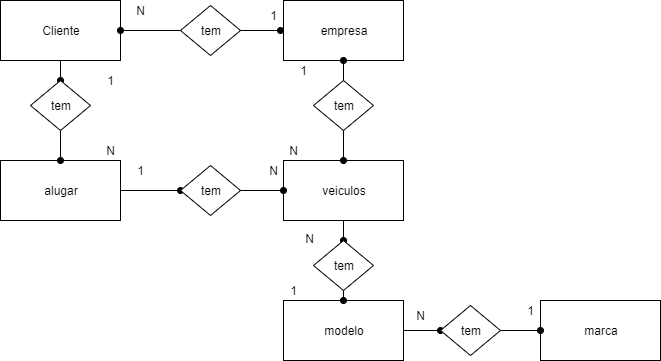

The diagram above was exported from draw.io. Its source (the exported page's mxGraphModel, read from the mxfile embedded in the PNG):
<mxGraphModel dx="1038" dy="531" grid="1" gridSize="10" guides="1" tooltips="1" connect="1" arrows="1" fold="1" page="1" pageScale="1" pageWidth="827" pageHeight="1169" math="0" shadow="0">
  <root>
    <mxCell id="1EEMwnyInYPErLGjwksV-0" />
    <mxCell id="1EEMwnyInYPErLGjwksV-1" parent="1EEMwnyInYPErLGjwksV-0" />
    <mxCell id="1EEMwnyInYPErLGjwksV-37" style="edgeStyle=orthogonalEdgeStyle;rounded=0;orthogonalLoop=1;jettySize=auto;html=1;exitX=0.5;exitY=1;exitDx=0;exitDy=0;entryX=0.5;entryY=0;entryDx=0;entryDy=0;endArrow=oval;endFill=1;" parent="1EEMwnyInYPErLGjwksV-1" source="1EEMwnyInYPErLGjwksV-13" target="1EEMwnyInYPErLGjwksV-24" edge="1">
      <mxGeometry relative="1" as="geometry" />
    </mxCell>
    <mxCell id="1EEMwnyInYPErLGjwksV-13" value="veiculos" style="rounded=0;whiteSpace=wrap;html=1;strokeColor=#000000;fillColor=#ffffff;gradientColor=none;" parent="1EEMwnyInYPErLGjwksV-1" vertex="1">
      <mxGeometry x="353" y="750" width="120" height="60" as="geometry" />
    </mxCell>
    <mxCell id="1EEMwnyInYPErLGjwksV-14" value="empresa" style="rounded=0;whiteSpace=wrap;html=1;strokeColor=#000000;fillColor=#ffffff;gradientColor=none;" parent="1EEMwnyInYPErLGjwksV-1" vertex="1">
      <mxGeometry x="353" y="590" width="120" height="60" as="geometry" />
    </mxCell>
    <mxCell id="1EEMwnyInYPErLGjwksV-39" style="edgeStyle=orthogonalEdgeStyle;rounded=0;orthogonalLoop=1;jettySize=auto;html=1;exitX=1;exitY=0.5;exitDx=0;exitDy=0;entryX=0;entryY=0.5;entryDx=0;entryDy=0;endArrow=oval;endFill=1;" parent="1EEMwnyInYPErLGjwksV-1" source="1EEMwnyInYPErLGjwksV-15" target="1EEMwnyInYPErLGjwksV-25" edge="1">
      <mxGeometry relative="1" as="geometry" />
    </mxCell>
    <mxCell id="1EEMwnyInYPErLGjwksV-15" value="modelo" style="rounded=0;whiteSpace=wrap;html=1;strokeColor=#000000;fillColor=#ffffff;gradientColor=none;" parent="1EEMwnyInYPErLGjwksV-1" vertex="1">
      <mxGeometry x="353" y="890" width="120" height="60" as="geometry" />
    </mxCell>
    <mxCell id="1EEMwnyInYPErLGjwksV-28" style="edgeStyle=orthogonalEdgeStyle;rounded=0;orthogonalLoop=1;jettySize=auto;html=1;exitX=0.5;exitY=1;exitDx=0;exitDy=0;entryX=0.5;entryY=0;entryDx=0;entryDy=0;endArrow=oval;endFill=1;" parent="1EEMwnyInYPErLGjwksV-1" source="1EEMwnyInYPErLGjwksV-16" target="1EEMwnyInYPErLGjwksV-21" edge="1">
      <mxGeometry relative="1" as="geometry" />
    </mxCell>
    <mxCell id="1EEMwnyInYPErLGjwksV-16" value="Cliente" style="rounded=0;whiteSpace=wrap;html=1;strokeColor=#000000;fillColor=#ffffff;gradientColor=none;" parent="1EEMwnyInYPErLGjwksV-1" vertex="1">
      <mxGeometry x="70" y="590" width="120" height="60" as="geometry" />
    </mxCell>
    <mxCell id="1EEMwnyInYPErLGjwksV-31" style="edgeStyle=orthogonalEdgeStyle;rounded=0;orthogonalLoop=1;jettySize=auto;html=1;entryX=0;entryY=0.5;entryDx=0;entryDy=0;endArrow=oval;endFill=1;" parent="1EEMwnyInYPErLGjwksV-1" source="1EEMwnyInYPErLGjwksV-17" target="1EEMwnyInYPErLGjwksV-20" edge="1">
      <mxGeometry relative="1" as="geometry" />
    </mxCell>
    <mxCell id="1EEMwnyInYPErLGjwksV-17" value="alugar" style="rounded=0;whiteSpace=wrap;html=1;strokeColor=#000000;fillColor=#ffffff;gradientColor=none;" parent="1EEMwnyInYPErLGjwksV-1" vertex="1">
      <mxGeometry x="70" y="750" width="120" height="60" as="geometry" />
    </mxCell>
    <mxCell id="1EEMwnyInYPErLGjwksV-18" value="marca" style="rounded=0;whiteSpace=wrap;html=1;strokeColor=#000000;fillColor=#ffffff;gradientColor=none;" parent="1EEMwnyInYPErLGjwksV-1" vertex="1">
      <mxGeometry x="610" y="890" width="120" height="60" as="geometry" />
    </mxCell>
    <mxCell id="1EEMwnyInYPErLGjwksV-26" style="edgeStyle=orthogonalEdgeStyle;rounded=0;orthogonalLoop=1;jettySize=auto;html=1;exitX=1;exitY=0.5;exitDx=0;exitDy=0;endArrow=oval;endFill=1;" parent="1EEMwnyInYPErLGjwksV-1" source="1EEMwnyInYPErLGjwksV-19" edge="1">
      <mxGeometry relative="1" as="geometry">
        <mxPoint x="350" y="620" as="targetPoint" />
      </mxGeometry>
    </mxCell>
    <mxCell id="1EEMwnyInYPErLGjwksV-27" style="edgeStyle=orthogonalEdgeStyle;rounded=0;orthogonalLoop=1;jettySize=auto;html=1;exitX=0;exitY=0.5;exitDx=0;exitDy=0;entryX=1;entryY=0.5;entryDx=0;entryDy=0;endArrow=oval;endFill=1;" parent="1EEMwnyInYPErLGjwksV-1" source="1EEMwnyInYPErLGjwksV-19" target="1EEMwnyInYPErLGjwksV-16" edge="1">
      <mxGeometry relative="1" as="geometry" />
    </mxCell>
    <mxCell id="1EEMwnyInYPErLGjwksV-19" value="tem" style="rhombus;whiteSpace=wrap;html=1;strokeColor=#000000;fillColor=#ffffff;gradientColor=none;" parent="1EEMwnyInYPErLGjwksV-1" vertex="1">
      <mxGeometry x="250" y="595" width="60" height="50" as="geometry" />
    </mxCell>
    <mxCell id="1EEMwnyInYPErLGjwksV-32" style="edgeStyle=orthogonalEdgeStyle;rounded=0;orthogonalLoop=1;jettySize=auto;html=1;exitX=1;exitY=0.5;exitDx=0;exitDy=0;entryX=0;entryY=0.5;entryDx=0;entryDy=0;endArrow=oval;endFill=1;" parent="1EEMwnyInYPErLGjwksV-1" source="1EEMwnyInYPErLGjwksV-20" target="1EEMwnyInYPErLGjwksV-13" edge="1">
      <mxGeometry relative="1" as="geometry" />
    </mxCell>
    <mxCell id="1EEMwnyInYPErLGjwksV-20" value="tem" style="rhombus;whiteSpace=wrap;html=1;strokeColor=#000000;fillColor=#ffffff;gradientColor=none;" parent="1EEMwnyInYPErLGjwksV-1" vertex="1">
      <mxGeometry x="250" y="755" width="60" height="50" as="geometry" />
    </mxCell>
    <mxCell id="1EEMwnyInYPErLGjwksV-30" style="edgeStyle=orthogonalEdgeStyle;rounded=0;orthogonalLoop=1;jettySize=auto;html=1;exitX=0.5;exitY=1;exitDx=0;exitDy=0;entryX=0.5;entryY=0;entryDx=0;entryDy=0;endArrow=oval;endFill=1;" parent="1EEMwnyInYPErLGjwksV-1" source="1EEMwnyInYPErLGjwksV-21" target="1EEMwnyInYPErLGjwksV-17" edge="1">
      <mxGeometry relative="1" as="geometry" />
    </mxCell>
    <mxCell id="1EEMwnyInYPErLGjwksV-21" value="tem" style="rhombus;whiteSpace=wrap;html=1;strokeColor=#000000;fillColor=#ffffff;gradientColor=none;" parent="1EEMwnyInYPErLGjwksV-1" vertex="1">
      <mxGeometry x="100" y="670" width="60" height="50" as="geometry" />
    </mxCell>
    <mxCell id="1EEMwnyInYPErLGjwksV-35" style="edgeStyle=orthogonalEdgeStyle;rounded=0;orthogonalLoop=1;jettySize=auto;html=1;exitX=0.5;exitY=0;exitDx=0;exitDy=0;entryX=0.5;entryY=1;entryDx=0;entryDy=0;endArrow=oval;endFill=1;" parent="1EEMwnyInYPErLGjwksV-1" source="1EEMwnyInYPErLGjwksV-22" target="1EEMwnyInYPErLGjwksV-14" edge="1">
      <mxGeometry relative="1" as="geometry" />
    </mxCell>
    <mxCell id="1EEMwnyInYPErLGjwksV-36" style="edgeStyle=orthogonalEdgeStyle;rounded=0;orthogonalLoop=1;jettySize=auto;html=1;exitX=0.5;exitY=1;exitDx=0;exitDy=0;entryX=0.5;entryY=0;entryDx=0;entryDy=0;endArrow=oval;endFill=1;" parent="1EEMwnyInYPErLGjwksV-1" source="1EEMwnyInYPErLGjwksV-22" target="1EEMwnyInYPErLGjwksV-13" edge="1">
      <mxGeometry relative="1" as="geometry" />
    </mxCell>
    <mxCell id="1EEMwnyInYPErLGjwksV-22" value="tem" style="rhombus;whiteSpace=wrap;html=1;strokeColor=#000000;fillColor=#ffffff;gradientColor=none;" parent="1EEMwnyInYPErLGjwksV-1" vertex="1">
      <mxGeometry x="383" y="670" width="60" height="50" as="geometry" />
    </mxCell>
    <mxCell id="1EEMwnyInYPErLGjwksV-38" style="edgeStyle=orthogonalEdgeStyle;rounded=0;orthogonalLoop=1;jettySize=auto;html=1;exitX=0.5;exitY=1;exitDx=0;exitDy=0;entryX=0.5;entryY=0;entryDx=0;entryDy=0;endArrow=oval;endFill=1;" parent="1EEMwnyInYPErLGjwksV-1" source="1EEMwnyInYPErLGjwksV-24" target="1EEMwnyInYPErLGjwksV-15" edge="1">
      <mxGeometry relative="1" as="geometry" />
    </mxCell>
    <mxCell id="1EEMwnyInYPErLGjwksV-24" value="tem" style="rhombus;whiteSpace=wrap;html=1;strokeColor=#000000;fillColor=#ffffff;gradientColor=none;" parent="1EEMwnyInYPErLGjwksV-1" vertex="1">
      <mxGeometry x="383" y="830" width="60" height="50" as="geometry" />
    </mxCell>
    <mxCell id="1EEMwnyInYPErLGjwksV-40" style="edgeStyle=orthogonalEdgeStyle;rounded=0;orthogonalLoop=1;jettySize=auto;html=1;exitX=1;exitY=0.5;exitDx=0;exitDy=0;entryX=0;entryY=0.5;entryDx=0;entryDy=0;endArrow=oval;endFill=1;" parent="1EEMwnyInYPErLGjwksV-1" source="1EEMwnyInYPErLGjwksV-25" target="1EEMwnyInYPErLGjwksV-18" edge="1">
      <mxGeometry relative="1" as="geometry" />
    </mxCell>
    <mxCell id="1EEMwnyInYPErLGjwksV-25" value="tem" style="rhombus;whiteSpace=wrap;html=1;strokeColor=#000000;fillColor=#ffffff;gradientColor=none;" parent="1EEMwnyInYPErLGjwksV-1" vertex="1">
      <mxGeometry x="510" y="895" width="60" height="50" as="geometry" />
    </mxCell>
    <mxCell id="1EEMwnyInYPErLGjwksV-41" value="1" style="text;html=1;align=center;verticalAlign=middle;resizable=0;points=[];autosize=1;" parent="1EEMwnyInYPErLGjwksV-1" vertex="1">
      <mxGeometry x="333" y="595" width="20" height="20" as="geometry" />
    </mxCell>
    <mxCell id="1EEMwnyInYPErLGjwksV-42" value="N" style="text;html=1;align=center;verticalAlign=middle;resizable=0;points=[];autosize=1;" parent="1EEMwnyInYPErLGjwksV-1" vertex="1">
      <mxGeometry x="200" y="590" width="20" height="20" as="geometry" />
    </mxCell>
    <mxCell id="1EEMwnyInYPErLGjwksV-44" value="N" style="text;html=1;align=center;verticalAlign=middle;resizable=0;points=[];autosize=1;" parent="1EEMwnyInYPErLGjwksV-1" vertex="1">
      <mxGeometry x="333" y="750" width="20" height="20" as="geometry" />
    </mxCell>
    <mxCell id="1EEMwnyInYPErLGjwksV-45" value="N" style="text;html=1;align=center;verticalAlign=middle;resizable=0;points=[];autosize=1;" parent="1EEMwnyInYPErLGjwksV-1" vertex="1">
      <mxGeometry x="170" y="730" width="20" height="20" as="geometry" />
    </mxCell>
    <mxCell id="1EEMwnyInYPErLGjwksV-50" value="1" style="text;html=1;align=center;verticalAlign=middle;resizable=0;points=[];autosize=1;" parent="1EEMwnyInYPErLGjwksV-1" vertex="1">
      <mxGeometry x="590" y="890" width="20" height="20" as="geometry" />
    </mxCell>
    <mxCell id="1EEMwnyInYPErLGjwksV-51" value="1" style="text;html=1;align=center;verticalAlign=middle;resizable=0;points=[];autosize=1;" parent="1EEMwnyInYPErLGjwksV-1" vertex="1">
      <mxGeometry x="353" y="870" width="20" height="20" as="geometry" />
    </mxCell>
    <mxCell id="1EEMwnyInYPErLGjwksV-52" value="1" style="text;html=1;align=center;verticalAlign=middle;resizable=0;points=[];autosize=1;" parent="1EEMwnyInYPErLGjwksV-1" vertex="1">
      <mxGeometry x="363" y="650" width="20" height="20" as="geometry" />
    </mxCell>
    <mxCell id="1EEMwnyInYPErLGjwksV-53" value="N" style="text;html=1;align=center;verticalAlign=middle;resizable=0;points=[];autosize=1;" parent="1EEMwnyInYPErLGjwksV-1" vertex="1">
      <mxGeometry x="353" y="730" width="20" height="20" as="geometry" />
    </mxCell>
    <mxCell id="1EEMwnyInYPErLGjwksV-54" value="N" style="text;html=1;align=center;verticalAlign=middle;resizable=0;points=[];autosize=1;" parent="1EEMwnyInYPErLGjwksV-1" vertex="1">
      <mxGeometry x="480" y="895" width="20" height="20" as="geometry" />
    </mxCell>
    <mxCell id="1EEMwnyInYPErLGjwksV-55" value="1" style="text;html=1;align=center;verticalAlign=middle;resizable=0;points=[];autosize=1;" parent="1EEMwnyInYPErLGjwksV-1" vertex="1">
      <mxGeometry x="170" y="660" width="20" height="20" as="geometry" />
    </mxCell>
    <mxCell id="1EEMwnyInYPErLGjwksV-58" value="1" style="text;html=1;align=center;verticalAlign=middle;resizable=0;points=[];autosize=1;rotation=0;" parent="1EEMwnyInYPErLGjwksV-1" vertex="1">
      <mxGeometry x="200" y="750" width="20" height="20" as="geometry" />
    </mxCell>
    <mxCell id="IOhwYFST8lPGGpZayAMo-0" value="N" style="text;html=1;align=center;verticalAlign=middle;resizable=0;points=[];autosize=1;" vertex="1" parent="1EEMwnyInYPErLGjwksV-1">
      <mxGeometry x="369" y="818" width="20" height="20" as="geometry" />
    </mxCell>
  </root>
</mxGraphModel>